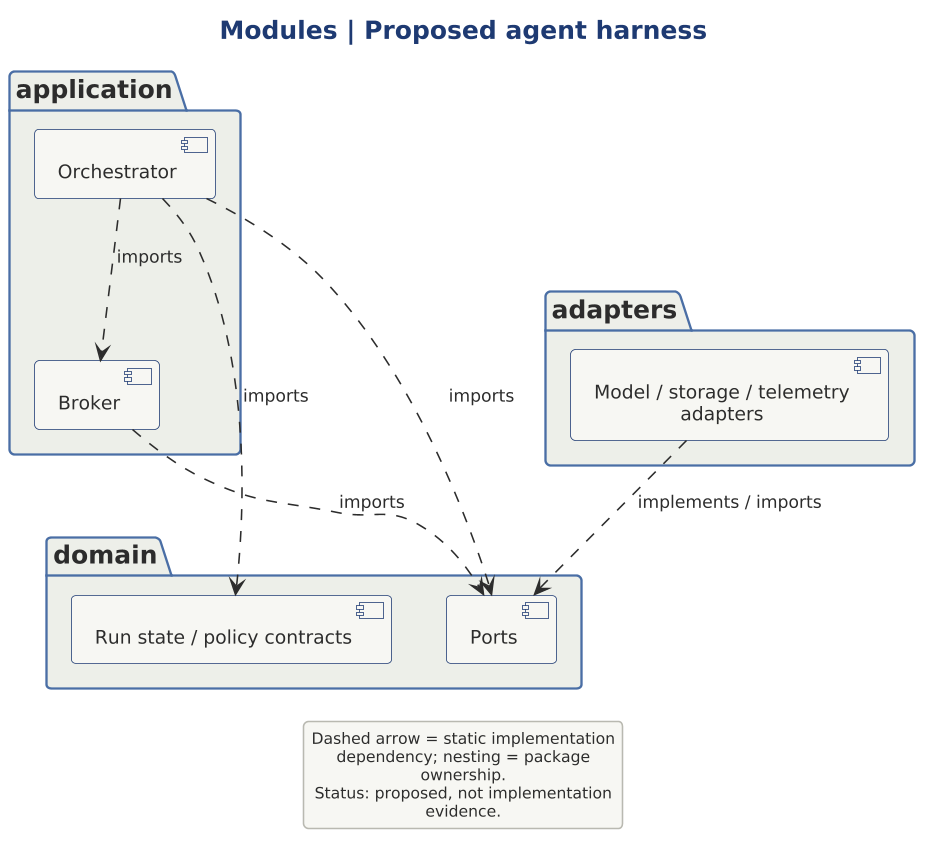

The diagram above was rendered by PlantUML. Its source (embedded in the PNG):
@startuml

scale 1.5625



!include ../../../../../tooling/styles/plantuml/structural/package-diagram-style.iuml
title Modules | Proposed agent harness
package "domain" as D {
 [Run state / policy contracts] as CORE
 [Ports] as P
}
package "application" as AP {
 [Orchestrator] as O
 [Broker] as B
}
package "adapters" as AD {
 [Model / storage / telemetry adapters] as A
}
O ..> CORE : imports
O ..> P : imports
B ..> P : imports
A ..> P : implements / imports
O ..> B : imports
legend bottom
Dashed arrow = static implementation dependency; nesting = package ownership.
Status: proposed, not implementation evidence.
endlegend
@enduml